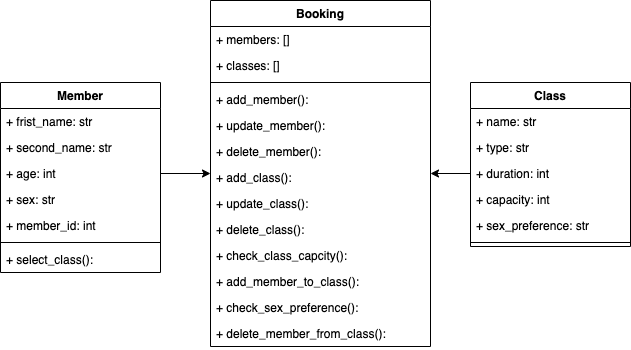

The diagram above was exported from draw.io. Its source (the exported page's mxGraphModel, read from the mxfile embedded in the PNG):
<mxGraphModel dx="1207" dy="673" grid="1" gridSize="10" guides="1" tooltips="1" connect="1" arrows="1" fold="1" page="1" pageScale="1" pageWidth="1169" pageHeight="827" math="0" shadow="0">
  <root>
    <mxCell id="WIyWlLk6GJQsqaUBKTNV-0" />
    <mxCell id="WIyWlLk6GJQsqaUBKTNV-1" parent="WIyWlLk6GJQsqaUBKTNV-0" />
    <mxCell id="0FtHqvGQxebfTSoWXz_K-0" value="Member" style="swimlane;fontStyle=1;align=center;verticalAlign=top;childLayout=stackLayout;horizontal=1;startSize=26;horizontalStack=0;resizeParent=1;resizeParentMax=0;resizeLast=0;collapsible=1;marginBottom=0;" vertex="1" parent="WIyWlLk6GJQsqaUBKTNV-1">
      <mxGeometry x="270" y="342" width="160" height="190" as="geometry" />
    </mxCell>
    <mxCell id="0FtHqvGQxebfTSoWXz_K-1" value="+ frist_name: str" style="text;strokeColor=none;fillColor=none;align=left;verticalAlign=top;spacingLeft=4;spacingRight=4;overflow=hidden;rotatable=0;points=[[0,0.5],[1,0.5]];portConstraint=eastwest;" vertex="1" parent="0FtHqvGQxebfTSoWXz_K-0">
      <mxGeometry y="26" width="160" height="26" as="geometry" />
    </mxCell>
    <mxCell id="0FtHqvGQxebfTSoWXz_K-12" value="+ second_name: str" style="text;strokeColor=none;fillColor=none;align=left;verticalAlign=top;spacingLeft=4;spacingRight=4;overflow=hidden;rotatable=0;points=[[0,0.5],[1,0.5]];portConstraint=eastwest;" vertex="1" parent="0FtHqvGQxebfTSoWXz_K-0">
      <mxGeometry y="52" width="160" height="26" as="geometry" />
    </mxCell>
    <mxCell id="0FtHqvGQxebfTSoWXz_K-13" value="+ age: int" style="text;strokeColor=none;fillColor=none;align=left;verticalAlign=top;spacingLeft=4;spacingRight=4;overflow=hidden;rotatable=0;points=[[0,0.5],[1,0.5]];portConstraint=eastwest;" vertex="1" parent="0FtHqvGQxebfTSoWXz_K-0">
      <mxGeometry y="78" width="160" height="26" as="geometry" />
    </mxCell>
    <mxCell id="0FtHqvGQxebfTSoWXz_K-14" value="+ sex: str" style="text;strokeColor=none;fillColor=none;align=left;verticalAlign=top;spacingLeft=4;spacingRight=4;overflow=hidden;rotatable=0;points=[[0,0.5],[1,0.5]];portConstraint=eastwest;" vertex="1" parent="0FtHqvGQxebfTSoWXz_K-0">
      <mxGeometry y="104" width="160" height="26" as="geometry" />
    </mxCell>
    <mxCell id="0FtHqvGQxebfTSoWXz_K-15" value="+ member_id: int" style="text;strokeColor=none;fillColor=none;align=left;verticalAlign=top;spacingLeft=4;spacingRight=4;overflow=hidden;rotatable=0;points=[[0,0.5],[1,0.5]];portConstraint=eastwest;" vertex="1" parent="0FtHqvGQxebfTSoWXz_K-0">
      <mxGeometry y="130" width="160" height="26" as="geometry" />
    </mxCell>
    <mxCell id="0FtHqvGQxebfTSoWXz_K-2" value="" style="line;strokeWidth=1;fillColor=none;align=left;verticalAlign=middle;spacingTop=-1;spacingLeft=3;spacingRight=3;rotatable=0;labelPosition=right;points=[];portConstraint=eastwest;" vertex="1" parent="0FtHqvGQxebfTSoWXz_K-0">
      <mxGeometry y="156" width="160" height="8" as="geometry" />
    </mxCell>
    <mxCell id="0FtHqvGQxebfTSoWXz_K-3" value="+ select_class(): " style="text;strokeColor=none;fillColor=none;align=left;verticalAlign=top;spacingLeft=4;spacingRight=4;overflow=hidden;rotatable=0;points=[[0,0.5],[1,0.5]];portConstraint=eastwest;" vertex="1" parent="0FtHqvGQxebfTSoWXz_K-0">
      <mxGeometry y="164" width="160" height="26" as="geometry" />
    </mxCell>
    <mxCell id="0FtHqvGQxebfTSoWXz_K-4" value="Class" style="swimlane;fontStyle=1;align=center;verticalAlign=top;childLayout=stackLayout;horizontal=1;startSize=26;horizontalStack=0;resizeParent=1;resizeParentMax=0;resizeLast=0;collapsible=1;marginBottom=0;" vertex="1" parent="WIyWlLk6GJQsqaUBKTNV-1">
      <mxGeometry x="740" y="342" width="160" height="164" as="geometry" />
    </mxCell>
    <mxCell id="0FtHqvGQxebfTSoWXz_K-5" value="+ name: str" style="text;strokeColor=none;fillColor=none;align=left;verticalAlign=top;spacingLeft=4;spacingRight=4;overflow=hidden;rotatable=0;points=[[0,0.5],[1,0.5]];portConstraint=eastwest;" vertex="1" parent="0FtHqvGQxebfTSoWXz_K-4">
      <mxGeometry y="26" width="160" height="26" as="geometry" />
    </mxCell>
    <mxCell id="0FtHqvGQxebfTSoWXz_K-34" value="+ type: str" style="text;strokeColor=none;fillColor=none;align=left;verticalAlign=top;spacingLeft=4;spacingRight=4;overflow=hidden;rotatable=0;points=[[0,0.5],[1,0.5]];portConstraint=eastwest;" vertex="1" parent="0FtHqvGQxebfTSoWXz_K-4">
      <mxGeometry y="52" width="160" height="26" as="geometry" />
    </mxCell>
    <mxCell id="0FtHqvGQxebfTSoWXz_K-32" value="+ duration: int" style="text;strokeColor=none;fillColor=none;align=left;verticalAlign=top;spacingLeft=4;spacingRight=4;overflow=hidden;rotatable=0;points=[[0,0.5],[1,0.5]];portConstraint=eastwest;" vertex="1" parent="0FtHqvGQxebfTSoWXz_K-4">
      <mxGeometry y="78" width="160" height="26" as="geometry" />
    </mxCell>
    <mxCell id="0FtHqvGQxebfTSoWXz_K-33" value="+ capacity: int" style="text;strokeColor=none;fillColor=none;align=left;verticalAlign=top;spacingLeft=4;spacingRight=4;overflow=hidden;rotatable=0;points=[[0,0.5],[1,0.5]];portConstraint=eastwest;" vertex="1" parent="0FtHqvGQxebfTSoWXz_K-4">
      <mxGeometry y="104" width="160" height="26" as="geometry" />
    </mxCell>
    <mxCell id="0FtHqvGQxebfTSoWXz_K-35" value="+ sex_preference: str" style="text;strokeColor=none;fillColor=none;align=left;verticalAlign=top;spacingLeft=4;spacingRight=4;overflow=hidden;rotatable=0;points=[[0,0.5],[1,0.5]];portConstraint=eastwest;" vertex="1" parent="0FtHqvGQxebfTSoWXz_K-4">
      <mxGeometry y="130" width="160" height="26" as="geometry" />
    </mxCell>
    <mxCell id="0FtHqvGQxebfTSoWXz_K-6" value="" style="line;strokeWidth=1;fillColor=none;align=left;verticalAlign=middle;spacingTop=-1;spacingLeft=3;spacingRight=3;rotatable=0;labelPosition=right;points=[];portConstraint=eastwest;" vertex="1" parent="0FtHqvGQxebfTSoWXz_K-4">
      <mxGeometry y="156" width="160" height="8" as="geometry" />
    </mxCell>
    <mxCell id="0FtHqvGQxebfTSoWXz_K-8" value="Booking" style="swimlane;fontStyle=1;align=center;verticalAlign=top;childLayout=stackLayout;horizontal=1;startSize=26;horizontalStack=0;resizeParent=1;resizeParentMax=0;resizeLast=0;collapsible=1;marginBottom=0;" vertex="1" parent="WIyWlLk6GJQsqaUBKTNV-1">
      <mxGeometry x="480" y="260" width="220" height="346" as="geometry" />
    </mxCell>
    <mxCell id="0FtHqvGQxebfTSoWXz_K-16" value="+ members: []" style="text;strokeColor=none;fillColor=none;align=left;verticalAlign=top;spacingLeft=4;spacingRight=4;overflow=hidden;rotatable=0;points=[[0,0.5],[1,0.5]];portConstraint=eastwest;" vertex="1" parent="0FtHqvGQxebfTSoWXz_K-8">
      <mxGeometry y="26" width="220" height="26" as="geometry" />
    </mxCell>
    <mxCell id="0FtHqvGQxebfTSoWXz_K-17" value="+ classes: []" style="text;strokeColor=none;fillColor=none;align=left;verticalAlign=top;spacingLeft=4;spacingRight=4;overflow=hidden;rotatable=0;points=[[0,0.5],[1,0.5]];portConstraint=eastwest;" vertex="1" parent="0FtHqvGQxebfTSoWXz_K-8">
      <mxGeometry y="52" width="220" height="26" as="geometry" />
    </mxCell>
    <mxCell id="0FtHqvGQxebfTSoWXz_K-10" value="" style="line;strokeWidth=1;fillColor=none;align=left;verticalAlign=middle;spacingTop=-1;spacingLeft=3;spacingRight=3;rotatable=0;labelPosition=right;points=[];portConstraint=eastwest;" vertex="1" parent="0FtHqvGQxebfTSoWXz_K-8">
      <mxGeometry y="78" width="220" height="8" as="geometry" />
    </mxCell>
    <mxCell id="0FtHqvGQxebfTSoWXz_K-11" value="+ add_member(): " style="text;strokeColor=none;fillColor=none;align=left;verticalAlign=top;spacingLeft=4;spacingRight=4;overflow=hidden;rotatable=0;points=[[0,0.5],[1,0.5]];portConstraint=eastwest;" vertex="1" parent="0FtHqvGQxebfTSoWXz_K-8">
      <mxGeometry y="86" width="220" height="26" as="geometry" />
    </mxCell>
    <mxCell id="0FtHqvGQxebfTSoWXz_K-18" value="+ update_member(): " style="text;strokeColor=none;fillColor=none;align=left;verticalAlign=top;spacingLeft=4;spacingRight=4;overflow=hidden;rotatable=0;points=[[0,0.5],[1,0.5]];portConstraint=eastwest;" vertex="1" parent="0FtHqvGQxebfTSoWXz_K-8">
      <mxGeometry y="112" width="220" height="26" as="geometry" />
    </mxCell>
    <mxCell id="0FtHqvGQxebfTSoWXz_K-19" value="+ delete_member(): " style="text;strokeColor=none;fillColor=none;align=left;verticalAlign=top;spacingLeft=4;spacingRight=4;overflow=hidden;rotatable=0;points=[[0,0.5],[1,0.5]];portConstraint=eastwest;" vertex="1" parent="0FtHqvGQxebfTSoWXz_K-8">
      <mxGeometry y="138" width="220" height="26" as="geometry" />
    </mxCell>
    <mxCell id="0FtHqvGQxebfTSoWXz_K-20" value="+ add_class(): " style="text;strokeColor=none;fillColor=none;align=left;verticalAlign=top;spacingLeft=4;spacingRight=4;overflow=hidden;rotatable=0;points=[[0,0.5],[1,0.5]];portConstraint=eastwest;" vertex="1" parent="0FtHqvGQxebfTSoWXz_K-8">
      <mxGeometry y="164" width="220" height="26" as="geometry" />
    </mxCell>
    <mxCell id="0FtHqvGQxebfTSoWXz_K-21" value="+ update_class(): " style="text;strokeColor=none;fillColor=none;align=left;verticalAlign=top;spacingLeft=4;spacingRight=4;overflow=hidden;rotatable=0;points=[[0,0.5],[1,0.5]];portConstraint=eastwest;" vertex="1" parent="0FtHqvGQxebfTSoWXz_K-8">
      <mxGeometry y="190" width="220" height="26" as="geometry" />
    </mxCell>
    <mxCell id="0FtHqvGQxebfTSoWXz_K-22" value="+ delete_class(): " style="text;strokeColor=none;fillColor=none;align=left;verticalAlign=top;spacingLeft=4;spacingRight=4;overflow=hidden;rotatable=0;points=[[0,0.5],[1,0.5]];portConstraint=eastwest;" vertex="1" parent="0FtHqvGQxebfTSoWXz_K-8">
      <mxGeometry y="216" width="220" height="26" as="geometry" />
    </mxCell>
    <mxCell id="0FtHqvGQxebfTSoWXz_K-23" value="+ check_class_capcity(): " style="text;strokeColor=none;fillColor=none;align=left;verticalAlign=top;spacingLeft=4;spacingRight=4;overflow=hidden;rotatable=0;points=[[0,0.5],[1,0.5]];portConstraint=eastwest;" vertex="1" parent="0FtHqvGQxebfTSoWXz_K-8">
      <mxGeometry y="242" width="220" height="26" as="geometry" />
    </mxCell>
    <mxCell id="0FtHqvGQxebfTSoWXz_K-28" value="+ add_member_to_class(): " style="text;strokeColor=none;fillColor=none;align=left;verticalAlign=top;spacingLeft=4;spacingRight=4;overflow=hidden;rotatable=0;points=[[0,0.5],[1,0.5]];portConstraint=eastwest;" vertex="1" parent="0FtHqvGQxebfTSoWXz_K-8">
      <mxGeometry y="268" width="220" height="26" as="geometry" />
    </mxCell>
    <mxCell id="0FtHqvGQxebfTSoWXz_K-27" value="+ check_sex_preference(): " style="text;strokeColor=none;fillColor=none;align=left;verticalAlign=top;spacingLeft=4;spacingRight=4;overflow=hidden;rotatable=0;points=[[0,0.5],[1,0.5]];portConstraint=eastwest;" vertex="1" parent="0FtHqvGQxebfTSoWXz_K-8">
      <mxGeometry y="294" width="220" height="26" as="geometry" />
    </mxCell>
    <mxCell id="0FtHqvGQxebfTSoWXz_K-30" value="+ delete_member_from_class(): " style="text;strokeColor=none;fillColor=none;align=left;verticalAlign=top;spacingLeft=4;spacingRight=4;overflow=hidden;rotatable=0;points=[[0,0.5],[1,0.5]];portConstraint=eastwest;" vertex="1" parent="0FtHqvGQxebfTSoWXz_K-8">
      <mxGeometry y="320" width="220" height="26" as="geometry" />
    </mxCell>
    <mxCell id="0FtHqvGQxebfTSoWXz_K-36" style="edgeStyle=orthogonalEdgeStyle;rounded=0;orthogonalLoop=1;jettySize=auto;html=1;exitX=1;exitY=0.5;exitDx=0;exitDy=0;" edge="1" parent="WIyWlLk6GJQsqaUBKTNV-1" source="0FtHqvGQxebfTSoWXz_K-13" target="0FtHqvGQxebfTSoWXz_K-8">
      <mxGeometry relative="1" as="geometry" />
    </mxCell>
    <mxCell id="0FtHqvGQxebfTSoWXz_K-38" style="edgeStyle=orthogonalEdgeStyle;rounded=0;orthogonalLoop=1;jettySize=auto;html=1;exitX=0;exitY=0.5;exitDx=0;exitDy=0;" edge="1" parent="WIyWlLk6GJQsqaUBKTNV-1" source="0FtHqvGQxebfTSoWXz_K-32" target="0FtHqvGQxebfTSoWXz_K-8">
      <mxGeometry relative="1" as="geometry" />
    </mxCell>
  </root>
</mxGraphModel>